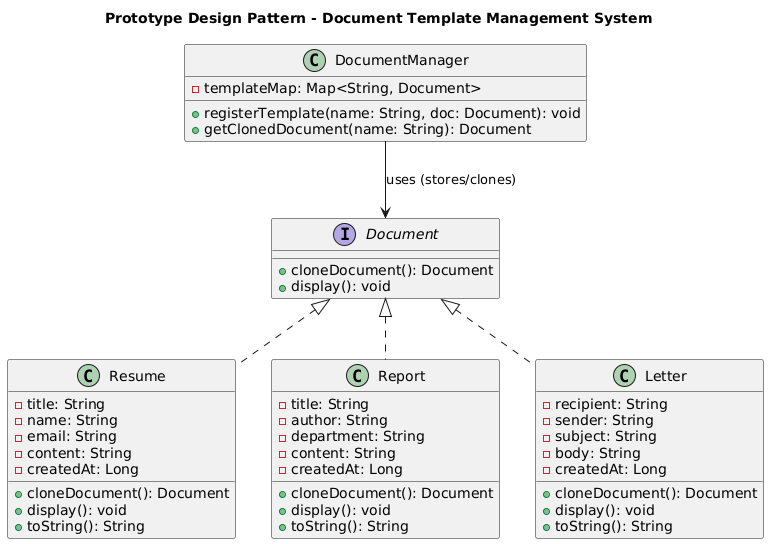

The diagram above was rendered by PlantUML. Its source (embedded in the PNG):
@startuml
title Prototype Design Pattern - Document Template Management System

interface Document {
    +cloneDocument(): Document
    +display(): void
}

class Resume {
    -title: String
    -name: String
    -email: String
    -content: String
    -createdAt: Long
    +cloneDocument(): Document
    +display(): void
    +toString(): String
}

class Report {
    -title: String
    -author: String
    -department: String
    -content: String
    -createdAt: Long
    +cloneDocument(): Document
    +display(): void
    +toString(): String
}

class Letter {
    -recipient: String
    -sender: String
    -subject: String
    -body: String
    -createdAt: Long
    +cloneDocument(): Document
    +display(): void
    +toString(): String
}

class DocumentManager {
    -templateMap: Map<String, Document>
    +registerTemplate(name: String, doc: Document): void
    +getClonedDocument(name: String): Document
}

Document <|.. Resume
Document <|.. Report
Document <|.. Letter

DocumentManager --> Document : uses (stores/clones)
@enduml